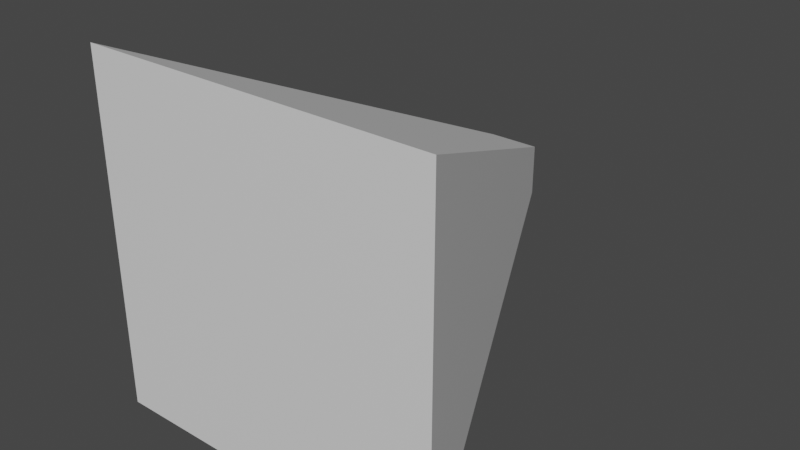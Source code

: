# Source: AnchorTriangleModell.blend  (saved by Blender 2.90.8; exported with 4.5.12 LTS)
import bpy
from mathutils import Matrix  # noqa: F401  (used for matrix-valued properties, if any)

bpy.ops.wm.read_factory_settings(use_empty=True)
scene = bpy.context.scene
scene.name = 'Scene'

# ---- collections
col_collection = bpy.data.collections.new('Collection'); scene.collection.children.link(col_collection)

# ---- materials (node trees are filled in below, after node groups)
mat_material = bpy.data.materials.new('Material')
mat_material.alpha_threshold = 0.0
mat_material.use_transparent_shadow = False
mat_material.line_color = (0.0, 0.0, 0.0, 1.0)

# ---- material node trees
mat_material.use_nodes = True; mat_material.node_tree.nodes.clear()
_N = mat_material.node_tree.nodes; _L = mat_material.node_tree.links
n0 = _N.new('ShaderNodeOutputMaterial'); n0.name = 'Material Output'; n0.location = (300, 300)
n1 = _N.new('ShaderNodeBsdfPrincipled'); n1.name = 'Principled BSDF'; n1.location = (10, 300)
n1.distribution = 'GGX'
n1.subsurface_method = 'BURLEY'
n1.inputs[2].default_value = 0.4
n1.inputs[3].default_value = 1.45
n1.inputs[27].default_value = (0.0, 0.0, 0.0, 1.0)
n1.inputs[28].default_value = 1.0
_L.new(n1.outputs[0], n0.inputs[0])
n0.is_active_output = True

# ---- world
world_world = bpy.data.worlds.new('World'); scene.world = world_world
world_world.use_nodes = True; world_world.node_tree.nodes.clear()
_N = world_world.node_tree.nodes; _L = world_world.node_tree.links
n0 = _N.new('ShaderNodeOutputWorld'); n0.name = 'World Output'; n0.location = (300, 300)
n1 = _N.new('ShaderNodeBackground'); n1.name = 'Background'; n1.location = (10, 300)
n1.inputs[0].default_value = (0.05088, 0.05088, 0.05088, 1.0)
_L.new(n1.outputs[0], n0.inputs[0])
n0.is_active_output = True
world_world.color = (0.05088, 0.05088, 0.05088)
world_world.use_sun_shadow = False
world_world.sun_shadow_jitter_overblur = 0.0

# ---- meshes
me_cube = bpy.data.meshes.new('Cube')
me_cube.from_pydata([(1.0, 1.0, 2.0), (0.1402, 0.1402, 0.0), (1.0, -1.0, 2.0), (0.1402, -0.1402, 0.0), (-1.0, 1.0, 2.0), (-0.1402, 0.1402, 0.0), (-1.0, -1.0, 2.0), (-0.1402, -0.1402, 0.0)], [], [(0, 4, 6, 2), (3, 2, 6, 7), (7, 6, 4, 5), (5, 1, 3, 7), (1, 0, 2, 3), (5, 4, 0, 1)])
_uv = me_cube.uv_layers.new(name='UVMap')
_uv.uv.foreach_set('vector', [0.625, 0.5, 0.875, 0.5, 0.875, 0.75, 0.625, 0.75, 0.375, 0.75, 0.625, 0.75, 0.625, 1.0, 0.375, 1.0, 0.375, 0.0, 0.625, 0.0, 0.625, 0.25, 0.375, 0.25, 0.125, 0.5, 0.375, 0.5, 0.375, 0.75, 0.125, 0.75, 0.375, 0.5, 0.625, 0.5, 0.625, 0.75, 0.375, 0.75, 0.375, 0.25, 0.625, 0.25, 0.625, 0.5, 0.375, 0.5])
me_cube.materials.append(mat_material)
me_cube.use_remesh_preserve_volume = False
me_cube.use_remesh_preserve_attributes = False
me_cube.use_mirror_vertex_groups = False
me_cube.update()

# ---- objects
ob_cube = bpy.data.objects.new('Cube', me_cube)

# ---- transforms, parenting, visibility, modifiers, constraints
ob_cube.location = (0.0, 0.0, 4.657e-09)
ob_cube.rotation_euler = (1.571, 0.0, 0.0)
ob_cube.scale = (0.1, 0.1, 0.1)
ob_cube.lock_rotations_4d = False
ob_cube.empty_display_type = 'ARROWS'
ob_cube.lineart.crease_threshold = 0.0

# ---- collection membership
col_collection.objects.link(ob_cube)

# ---- scene / render settings (as saved in the file)
scene.frame_start = 1; scene.frame_end = 250; scene.frame_set(1)
scene.render.engine = 'BLENDER_EEVEE_NEXT'
scene.cycles.use_denoising = False
scene.cycles.samples = 128
scene.cycles.sampling_pattern = 'TABULATED_SOBOL'
scene.cycles.use_adaptive_sampling = False
scene.cycles.use_light_tree = False
scene.view_settings.view_transform = 'Filmic'
bpy.context.view_layer.update()

# ---- added for rendering (the .blend has no active camera and no usable light): camera, sun
cam_auto = bpy.data.cameras.new('AutoCamera')
cam_auto.lens = 50.0
cam_auto.sensor_width = 36.0
cam_auto.clip_end = 1000.0
ob_auto_camera = bpy.data.objects.new('AutoCamera', cam_auto)
scene.collection.objects.link(ob_auto_camera)
ob_auto_camera.location = (0.320507, -0.484609, 0.256406)
ob_auto_camera.rotation_euler = (1.09748, -7.21219e-08, 0.694738)
scene.camera = ob_auto_camera
light_auto_sun = bpy.data.lights.new('AutoSun', 'SUN')
light_auto_sun.energy = 3.0
light_auto_sun.angle = 0.0523599
ob_auto_sun = bpy.data.objects.new('AutoSun', light_auto_sun)
scene.collection.objects.link(ob_auto_sun)
ob_auto_sun.rotation_euler = (0.872665, 0.174533, 0.523599)
bpy.context.view_layer.update()
